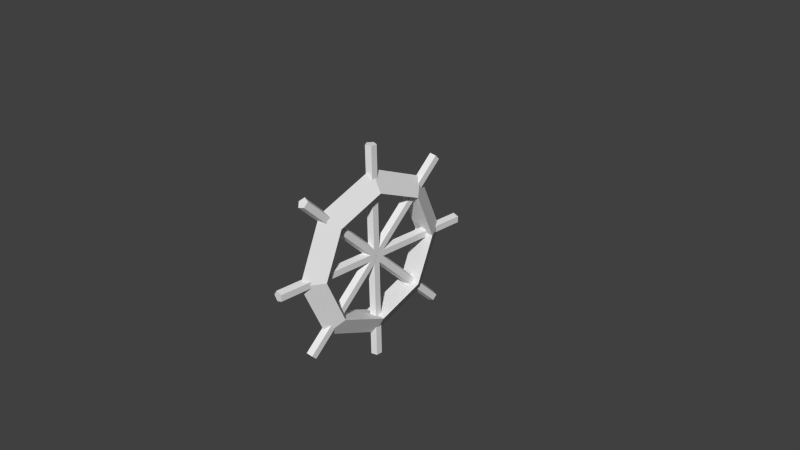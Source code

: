 # Source: wheelUnjoined.blend  (saved by Blender 2.67.0; exported with 4.5.12 LTS)
import bpy
from mathutils import Matrix  # noqa: F401  (used for matrix-valued properties, if any)

bpy.ops.wm.read_factory_settings(use_empty=True)
scene = bpy.context.scene
scene.name = 'Scene'

# ---- collections
col_collection_1 = bpy.data.collections.new('Collection 1'); scene.collection.children.link(col_collection_1)

# ---- world
world_world = bpy.data.worlds.new('World'); scene.world = world_world
world_world.color = (0.05088, 0.05088, 0.05088)
world_world.use_sun_shadow = False
world_world.sun_shadow_jitter_overblur = 0.0
world_world.cycles.sampling_method = 'MANUAL'
world_world.cycles.sample_map_resolution = 256

# ---- cameras
cam_camera = bpy.data.cameras.new('Camera')
cam_camera.clip_end = 100.0
cam_camera.lens = 35.0
cam_camera.sensor_width = 32.0
cam_camera.sensor_height = 18.0
cam_camera.ortho_scale = 7.314
cam_camera.dof.focus_distance = 0.0
cam_camera.dof.aperture_fstop = 128.0

# ---- meshes
me_cylinder_005 = bpy.data.meshes.new('Cylinder.005')
me_cylinder_005.from_pydata([(0.0, 1.0, -1.0), (0.0, 1.0, 1.0), (0.9511, 0.309, -1.0), (0.9511, 0.309, 1.0), (0.5878, -0.809, -1.0), (0.5878, -0.809, 1.0), (-0.5878, -0.809, -1.0), (-0.5878, -0.809, 1.0), (-0.9511, 0.309, -1.0), (-0.9511, 0.309, 1.0)], [], [(0, 1, 3, 2), (2, 3, 5, 4), (4, 5, 7, 6), (3, 1, 9, 7, 5), (8, 9, 1, 0), (6, 7, 9, 8), (0, 2, 4, 6, 8)])
me_cylinder_005.use_remesh_preserve_volume = False
me_cylinder_005.use_remesh_preserve_attributes = False
me_cylinder_005.use_mirror_vertex_groups = False
me_cylinder_005.update()
me_cylinder_004 = bpy.data.meshes.new('Cylinder.004')
me_cylinder_004.from_pydata([(0.0, 1.0, -1.0), (0.0, 1.0, 1.0), (0.9511, 0.309, -1.0), (0.9511, 0.309, 1.0), (0.5878, -0.809, -1.0), (0.5878, -0.809, 1.0), (-0.5878, -0.809, -1.0), (-0.5878, -0.809, 1.0), (-0.9511, 0.309, -1.0), (-0.9511, 0.309, 1.0)], [], [(0, 1, 3, 2), (2, 3, 5, 4), (4, 5, 7, 6), (3, 1, 9, 7, 5), (8, 9, 1, 0), (6, 7, 9, 8), (0, 2, 4, 6, 8)])
me_cylinder_004.use_remesh_preserve_volume = False
me_cylinder_004.use_remesh_preserve_attributes = False
me_cylinder_004.use_mirror_vertex_groups = False
me_cylinder_004.update()
me_cylinder_003 = bpy.data.meshes.new('Cylinder.003')
me_cylinder_003.from_pydata([(0.0, 1.0, -1.0), (0.0, 1.0, 1.0), (0.9511, 0.309, -1.0), (0.9511, 0.309, 1.0), (0.5878, -0.809, -1.0), (0.5878, -0.809, 1.0), (-0.5878, -0.809, -1.0), (-0.5878, -0.809, 1.0), (-0.9511, 0.309, -1.0), (-0.9511, 0.309, 1.0)], [], [(0, 1, 3, 2), (2, 3, 5, 4), (4, 5, 7, 6), (3, 1, 9, 7, 5), (8, 9, 1, 0), (6, 7, 9, 8), (0, 2, 4, 6, 8)])
me_cylinder_003.use_remesh_preserve_volume = False
me_cylinder_003.use_remesh_preserve_attributes = False
me_cylinder_003.use_mirror_vertex_groups = False
me_cylinder_003.update()
me_cylinder_002 = bpy.data.meshes.new('Cylinder.002')
me_cylinder_002.from_pydata([(0.0, 1.0, -1.0), (0.0, 1.0, 1.0), (0.9511, 0.309, -1.0), (0.9511, 0.309, 1.0), (0.5878, -0.809, -1.0), (0.5878, -0.809, 1.0), (-0.5878, -0.809, -1.0), (-0.5878, -0.809, 1.0), (-0.9511, 0.309, -1.0), (-0.9511, 0.309, 1.0)], [], [(0, 1, 3, 2), (2, 3, 5, 4), (4, 5, 7, 6), (3, 1, 9, 7, 5), (8, 9, 1, 0), (6, 7, 9, 8), (0, 2, 4, 6, 8)])
me_cylinder_002.use_remesh_preserve_volume = False
me_cylinder_002.use_remesh_preserve_attributes = False
me_cylinder_002.use_mirror_vertex_groups = False
me_cylinder_002.update()
me_torus = bpy.data.meshes.new('Torus')
me_torus.from_pydata([(1.188, 0.0, 0.0), (0.906, 0.0, 0.1628), (0.906, 0.0, -0.1628), (0.84, 0.84, 0.0), (0.6406, 0.6406, 0.1628), (0.6406, 0.6406, -0.1628), (1.788e-07, 1.188, 0.0), (5.96e-08, 0.906, 0.1628), (5.96e-08, 0.906, -0.1628), (-0.84, 0.84, 0.0), (-0.6406, 0.6406, 0.1628), (-0.6406, 0.6406, -0.1628), (-1.188, 1.039e-07, 0.0), (-0.906, 7.92e-08, 0.1628), (-0.906, 7.92e-08, -0.1628), (-0.84, -0.84, 0.0), (-0.6406, -0.6406, 0.1628), (-0.6406, -0.6406, -0.1628), (1.788e-07, -1.188, 0.0), (5.96e-08, -0.906, 0.1628), (5.96e-08, -0.906, -0.1628), (0.84, -0.84, 0.0), (0.6406, -0.6406, 0.1628), (0.6406, -0.6406, -0.1628)], [], [(0, 3, 4, 1), (1, 4, 5, 2), (0, 2, 5, 3), (3, 6, 7, 4), (4, 7, 8, 5), (5, 8, 6, 3), (6, 9, 10, 7), (7, 10, 11, 8), (8, 11, 9, 6), (9, 12, 13, 10), (10, 13, 14, 11), (11, 14, 12, 9), (12, 15, 16, 13), (13, 16, 17, 14), (14, 17, 15, 12), (15, 18, 19, 16), (16, 19, 20, 17), (17, 20, 18, 15), (18, 21, 22, 19), (19, 22, 23, 20), (20, 23, 21, 18), (21, 0, 1, 22), (22, 1, 2, 23), (23, 2, 0, 21)])
me_torus.use_remesh_preserve_volume = False
me_torus.use_remesh_preserve_attributes = False
me_torus.use_mirror_vertex_groups = False
me_torus.update()

# ---- objects
ob_cylinder_003 = bpy.data.objects.new('Cylinder.003', me_cylinder_005)
ob_cylinder_002 = bpy.data.objects.new('Cylinder.002', me_cylinder_004)
ob_cylinder_001 = bpy.data.objects.new('Cylinder.001', me_cylinder_003)
ob_cylinder = bpy.data.objects.new('Cylinder', me_cylinder_002)
ob_torus = bpy.data.objects.new('Torus', me_torus)
ob_camera = bpy.data.objects.new('Camera', cam_camera)

# ---- transforms, parenting, visibility, modifiers, constraints
ob_cylinder_003.location = (0.0, 0.0, 0.0)
ob_cylinder_003.rotation_euler = (3.142, -2.359, 4.712)
ob_cylinder_003.scale = (0.07506, 0.07506, 1.512)
ob_cylinder_003.lineart.crease_threshold = 0.0
ob_cylinder_002.location = (0.0, 0.0, 0.0)
ob_cylinder_002.rotation_euler = (3.142, -0.8072, 4.712)
ob_cylinder_002.scale = (0.07506, 0.07506, 1.512)
ob_cylinder_002.lineart.crease_threshold = 0.0
ob_cylinder_001.location = (0.0, 0.0, 0.0)
ob_cylinder_001.rotation_euler = (3.142, 0.0005128, 4.712)
ob_cylinder_001.scale = (0.07506, 0.07506, 1.512)
ob_cylinder_001.lineart.crease_threshold = 0.0
ob_cylinder.location = (0.0, 0.0, 0.0)
ob_cylinder.rotation_euler = (0.0, 1.571, 1.571)
ob_cylinder.scale = (0.07506, 0.07506, 1.512)
ob_cylinder.lineart.crease_threshold = 0.0
ob_torus.location = (0.0, 0.0, 0.0)
ob_torus.rotation_euler = (-0.0, 1.571, 0.0)
ob_torus.lineart.crease_threshold = 0.0
ob_camera.location = (7.481, -6.508, 5.344)
ob_camera.rotation_euler = (1.109, 0.01082, 0.8149)
ob_camera.lock_rotations_4d = False
ob_camera.empty_display_type = 'ARROWS'
ob_camera.color = (0.0, 0.0, 0.0, 0.0)
ob_camera.display_type = 'WIRE'
ob_camera.lineart.crease_threshold = 0.0

# ---- collection membership
col_collection_1.objects.link(ob_cylinder_003)
col_collection_1.objects.link(ob_cylinder_002)
col_collection_1.objects.link(ob_cylinder_001)
col_collection_1.objects.link(ob_cylinder)
col_collection_1.objects.link(ob_torus)
col_collection_1.objects.link(ob_camera)

# ---- scene / render settings (as saved in the file)
scene.camera = ob_camera
scene.frame_start = 1; scene.frame_end = 250; scene.frame_set(1)
scene.render.engine = 'BLENDER_EEVEE_NEXT'
scene.render.image_settings.color_mode = 'RGB'
scene.render.image_settings.compression = 90
scene.render.resolution_percentage = 50
scene.render.dither_intensity = 0.0
scene.cycles.use_denoising = False
scene.cycles.samples = 10
scene.cycles.sampling_pattern = 'TABULATED_SOBOL'
scene.cycles.light_sampling_threshold = 0.0
scene.cycles.use_adaptive_sampling = False
scene.cycles.use_light_tree = False
scene.cycles.blur_glossy = 0.0
scene.cycles.volume_bounces = 1
scene.cycles.pixel_filter_type = 'GAUSSIAN'
scene.cycles.sample_clamp_indirect = 0.0
scene.view_settings.view_transform = 'Standard'
bpy.context.view_layer.update()

# ---- added for rendering (the .blend has no usable light): sun
light_auto_sun = bpy.data.lights.new('AutoSun', 'SUN')
light_auto_sun.energy = 3.0
light_auto_sun.angle = 0.0523599
ob_auto_sun = bpy.data.objects.new('AutoSun', light_auto_sun)
scene.collection.objects.link(ob_auto_sun)
ob_auto_sun.rotation_euler = (0.872665, 0.174533, 0.523599)
bpy.context.view_layer.update()
